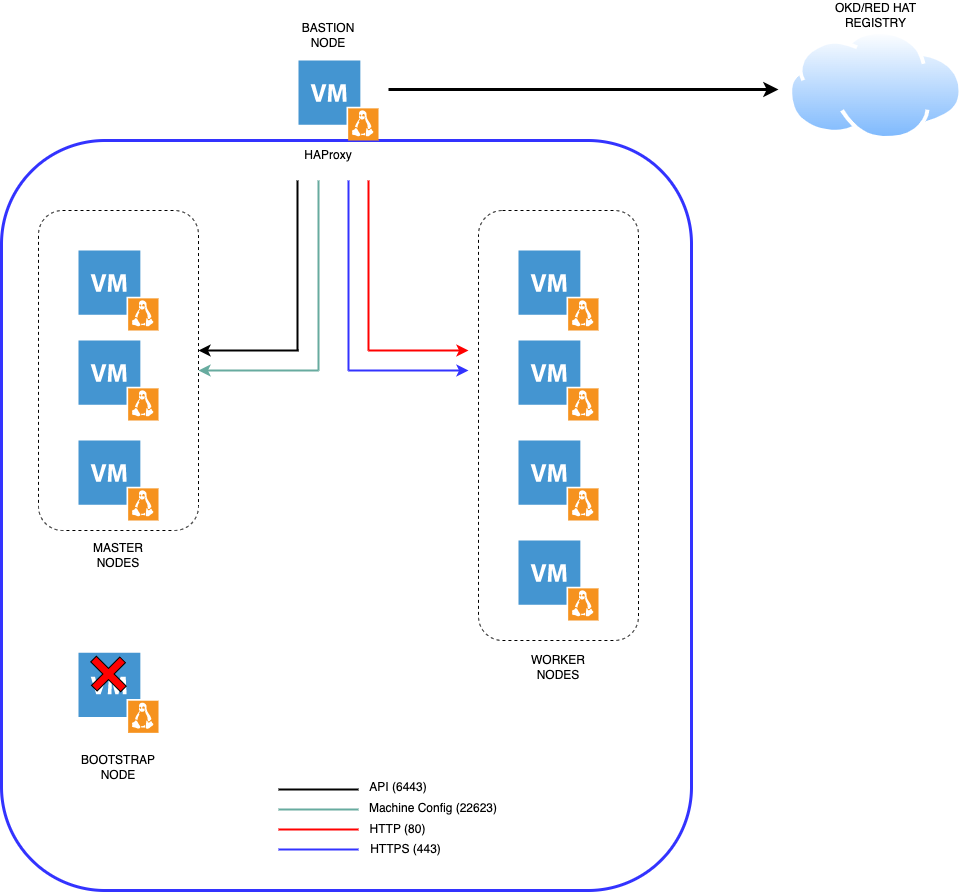

The diagram above was exported from draw.io. Its source (the exported page's mxGraphModel, read from the mxfile embedded in the PNG):
<mxGraphModel dx="1588" dy="844" grid="1" gridSize="10" guides="1" tooltips="1" connect="1" arrows="1" fold="1" page="1" pageScale="1" pageWidth="850" pageHeight="1100" math="0" shadow="0">
  <root>
    <mxCell id="0" />
    <mxCell id="1" parent="0" />
    <mxCell id="ocnezMj7EFNMbFBXgrNi-2" value="" style="rounded=1;whiteSpace=wrap;html=1;fillColor=none;strokeWidth=3;strokeColor=#3333FF;" vertex="1" parent="1">
      <mxGeometry x="123" y="170" width="690" height="750" as="geometry" />
    </mxCell>
    <mxCell id="EEyKJTvmLKPxXE-Q-vwc-7" value="" style="rounded=1;whiteSpace=wrap;html=1;fillColor=none;dashed=1;" parent="1" vertex="1">
      <mxGeometry x="160" y="240" width="160" height="320" as="geometry" />
    </mxCell>
    <mxCell id="EEyKJTvmLKPxXE-Q-vwc-5" value="" style="shadow=0;dashed=0;html=1;strokeColor=none;fillColor=#4495D1;labelPosition=center;verticalLabelPosition=bottom;verticalAlign=top;align=center;outlineConnect=0;shape=mxgraph.veeam.vm_linux;" parent="1" vertex="1">
      <mxGeometry x="200" y="370" width="80" height="80" as="geometry" />
    </mxCell>
    <mxCell id="EEyKJTvmLKPxXE-Q-vwc-4" value="" style="shadow=0;dashed=0;html=1;strokeColor=none;fillColor=#4495D1;labelPosition=center;verticalLabelPosition=bottom;verticalAlign=top;align=center;outlineConnect=0;shape=mxgraph.veeam.vm_linux;" parent="1" vertex="1">
      <mxGeometry x="200" y="280" width="80" height="80" as="geometry" />
    </mxCell>
    <mxCell id="EEyKJTvmLKPxXE-Q-vwc-6" value="" style="shadow=0;dashed=0;html=1;strokeColor=none;fillColor=#4495D1;labelPosition=center;verticalLabelPosition=bottom;verticalAlign=top;align=center;outlineConnect=0;shape=mxgraph.veeam.vm_linux;" parent="1" vertex="1">
      <mxGeometry x="200" y="470" width="80" height="80" as="geometry" />
    </mxCell>
    <mxCell id="EEyKJTvmLKPxXE-Q-vwc-8" value="" style="rounded=1;whiteSpace=wrap;html=1;fillColor=none;dashed=1;" parent="1" vertex="1">
      <mxGeometry x="600" y="240" width="160" height="430" as="geometry" />
    </mxCell>
    <mxCell id="EEyKJTvmLKPxXE-Q-vwc-9" value="" style="shadow=0;dashed=0;html=1;strokeColor=none;fillColor=#4495D1;labelPosition=center;verticalLabelPosition=bottom;verticalAlign=top;align=center;outlineConnect=0;shape=mxgraph.veeam.vm_linux;" parent="1" vertex="1">
      <mxGeometry x="640" y="370" width="80" height="80" as="geometry" />
    </mxCell>
    <mxCell id="EEyKJTvmLKPxXE-Q-vwc-10" value="" style="shadow=0;dashed=0;html=1;strokeColor=none;fillColor=#4495D1;labelPosition=center;verticalLabelPosition=bottom;verticalAlign=top;align=center;outlineConnect=0;shape=mxgraph.veeam.vm_linux;" parent="1" vertex="1">
      <mxGeometry x="640" y="280" width="80" height="80" as="geometry" />
    </mxCell>
    <mxCell id="EEyKJTvmLKPxXE-Q-vwc-11" value="" style="shadow=0;dashed=0;html=1;strokeColor=none;fillColor=#4495D1;labelPosition=center;verticalLabelPosition=bottom;verticalAlign=top;align=center;outlineConnect=0;shape=mxgraph.veeam.vm_linux;" parent="1" vertex="1">
      <mxGeometry x="640" y="470" width="80" height="80" as="geometry" />
    </mxCell>
    <mxCell id="EEyKJTvmLKPxXE-Q-vwc-12" value="" style="shadow=0;dashed=0;html=1;strokeColor=none;fillColor=#4495D1;labelPosition=center;verticalLabelPosition=bottom;verticalAlign=top;align=center;outlineConnect=0;shape=mxgraph.veeam.vm_linux;" parent="1" vertex="1">
      <mxGeometry x="420" y="90" width="80" height="80" as="geometry" />
    </mxCell>
    <mxCell id="EEyKJTvmLKPxXE-Q-vwc-15" value="" style="endArrow=classic;html=1;rounded=0;curved=1;strokeWidth=2;" parent="1" edge="1">
      <mxGeometry width="50" height="50" relative="1" as="geometry">
        <mxPoint x="420" y="380" as="sourcePoint" />
        <mxPoint x="320" y="380" as="targetPoint" />
      </mxGeometry>
    </mxCell>
    <mxCell id="EEyKJTvmLKPxXE-Q-vwc-16" value="" style="endArrow=none;html=1;rounded=0;curved=1;strokeWidth=2;" parent="1" edge="1">
      <mxGeometry width="50" height="50" relative="1" as="geometry">
        <mxPoint x="419" y="380" as="sourcePoint" />
        <mxPoint x="419" y="210" as="targetPoint" />
      </mxGeometry>
    </mxCell>
    <mxCell id="EEyKJTvmLKPxXE-Q-vwc-17" value="" style="endArrow=classic;html=1;rounded=0;curved=1;strokeColor=#67AB9F;strokeWidth=2;" parent="1" edge="1">
      <mxGeometry width="50" height="50" relative="1" as="geometry">
        <mxPoint x="440" y="400" as="sourcePoint" />
        <mxPoint x="320" y="400" as="targetPoint" />
      </mxGeometry>
    </mxCell>
    <mxCell id="EEyKJTvmLKPxXE-Q-vwc-18" value="" style="endArrow=none;html=1;rounded=0;curved=1;strokeColor=#67AB9F;strokeWidth=2;" parent="1" edge="1">
      <mxGeometry width="50" height="50" relative="1" as="geometry">
        <mxPoint x="440" y="400" as="sourcePoint" />
        <mxPoint x="440" y="210" as="targetPoint" />
        <Array as="points">
          <mxPoint x="440" y="310" />
        </Array>
      </mxGeometry>
    </mxCell>
    <mxCell id="EEyKJTvmLKPxXE-Q-vwc-19" value="" style="endArrow=classic;html=1;rounded=0;strokeColor=#3333FF;curved=1;strokeWidth=2;" parent="1" edge="1">
      <mxGeometry width="50" height="50" relative="1" as="geometry">
        <mxPoint x="470" y="400" as="sourcePoint" />
        <mxPoint x="590" y="400" as="targetPoint" />
      </mxGeometry>
    </mxCell>
    <mxCell id="EEyKJTvmLKPxXE-Q-vwc-20" value="" style="endArrow=none;html=1;rounded=0;curved=1;strokeColor=#3333FF;strokeWidth=2;" parent="1" edge="1">
      <mxGeometry width="50" height="50" relative="1" as="geometry">
        <mxPoint x="470" y="400" as="sourcePoint" />
        <mxPoint x="470" y="210" as="targetPoint" />
        <Array as="points">
          <mxPoint x="470" y="310" />
        </Array>
      </mxGeometry>
    </mxCell>
    <mxCell id="EEyKJTvmLKPxXE-Q-vwc-21" value="" style="endArrow=classic;html=1;rounded=0;strokeColor=#FF0000;curved=1;strokeWidth=2;" parent="1" edge="1">
      <mxGeometry width="50" height="50" relative="1" as="geometry">
        <mxPoint x="490" y="380" as="sourcePoint" />
        <mxPoint x="590" y="380" as="targetPoint" />
      </mxGeometry>
    </mxCell>
    <mxCell id="EEyKJTvmLKPxXE-Q-vwc-22" value="" style="endArrow=none;html=1;rounded=0;curved=1;strokeColor=#FF0000;strokeWidth=2;" parent="1" edge="1">
      <mxGeometry width="50" height="50" relative="1" as="geometry">
        <mxPoint x="490" y="380" as="sourcePoint" />
        <mxPoint x="490" y="210" as="targetPoint" />
        <Array as="points">
          <mxPoint x="490" y="320" />
        </Array>
      </mxGeometry>
    </mxCell>
    <mxCell id="EEyKJTvmLKPxXE-Q-vwc-23" value="HAProxy" style="text;html=1;strokeColor=none;fillColor=none;align=center;verticalAlign=middle;whiteSpace=wrap;rounded=0;dashed=1;" parent="1" vertex="1">
      <mxGeometry x="420" y="170" width="60" height="30" as="geometry" />
    </mxCell>
    <mxCell id="EEyKJTvmLKPxXE-Q-vwc-24" value="MASTER NODES" style="text;html=1;strokeColor=none;fillColor=none;align=center;verticalAlign=middle;whiteSpace=wrap;rounded=0;dashed=1;" parent="1" vertex="1">
      <mxGeometry x="210" y="570" width="60" height="30" as="geometry" />
    </mxCell>
    <mxCell id="EEyKJTvmLKPxXE-Q-vwc-26" value="WORKER NODES" style="text;html=1;strokeColor=none;fillColor=none;align=center;verticalAlign=middle;whiteSpace=wrap;rounded=0;dashed=1;" parent="1" vertex="1">
      <mxGeometry x="650" y="682.34" width="60" height="30" as="geometry" />
    </mxCell>
    <mxCell id="EEyKJTvmLKPxXE-Q-vwc-27" value="" style="shadow=0;dashed=0;html=1;strokeColor=none;fillColor=#4495D1;labelPosition=center;verticalLabelPosition=bottom;verticalAlign=top;align=center;outlineConnect=0;shape=mxgraph.veeam.vm_linux;" parent="1" vertex="1">
      <mxGeometry x="200" y="682.34" width="80" height="80" as="geometry" />
    </mxCell>
    <mxCell id="EEyKJTvmLKPxXE-Q-vwc-29" value="BOOTSTRAP NODE" style="text;html=1;strokeColor=none;fillColor=none;align=center;verticalAlign=middle;whiteSpace=wrap;rounded=0;dashed=1;" parent="1" vertex="1">
      <mxGeometry x="210" y="782.34" width="60" height="30" as="geometry" />
    </mxCell>
    <mxCell id="EEyKJTvmLKPxXE-Q-vwc-30" value="BASTION NODE" style="text;html=1;strokeColor=none;fillColor=none;align=center;verticalAlign=middle;whiteSpace=wrap;rounded=0;dashed=1;" parent="1" vertex="1">
      <mxGeometry x="420" y="50" width="60" height="30" as="geometry" />
    </mxCell>
    <mxCell id="EEyKJTvmLKPxXE-Q-vwc-31" value="" style="endArrow=none;html=1;rounded=0;curved=1;strokeWidth=2;" parent="1" edge="1">
      <mxGeometry width="50" height="50" relative="1" as="geometry">
        <mxPoint x="400" y="819" as="sourcePoint" />
        <mxPoint x="480" y="819" as="targetPoint" />
      </mxGeometry>
    </mxCell>
    <mxCell id="EEyKJTvmLKPxXE-Q-vwc-32" value="" style="endArrow=none;html=1;rounded=0;curved=1;strokeWidth=2;strokeColor=#67AB9F;" parent="1" edge="1">
      <mxGeometry width="50" height="50" relative="1" as="geometry">
        <mxPoint x="400" y="839" as="sourcePoint" />
        <mxPoint x="480" y="839" as="targetPoint" />
      </mxGeometry>
    </mxCell>
    <mxCell id="EEyKJTvmLKPxXE-Q-vwc-33" value="" style="endArrow=none;html=1;rounded=0;curved=1;strokeWidth=2;strokeColor=#FF0000;" parent="1" edge="1">
      <mxGeometry width="50" height="50" relative="1" as="geometry">
        <mxPoint x="400" y="859" as="sourcePoint" />
        <mxPoint x="480" y="859" as="targetPoint" />
      </mxGeometry>
    </mxCell>
    <mxCell id="EEyKJTvmLKPxXE-Q-vwc-34" value="" style="endArrow=none;html=1;rounded=0;curved=1;strokeWidth=2;strokeColor=#3333FF;" parent="1" edge="1">
      <mxGeometry width="50" height="50" relative="1" as="geometry">
        <mxPoint x="400" y="879" as="sourcePoint" />
        <mxPoint x="480" y="879" as="targetPoint" />
      </mxGeometry>
    </mxCell>
    <mxCell id="EEyKJTvmLKPxXE-Q-vwc-35" value="API (6443)" style="text;html=1;strokeColor=none;fillColor=none;align=center;verticalAlign=middle;whiteSpace=wrap;rounded=0;dashed=1;" parent="1" vertex="1">
      <mxGeometry x="490" y="802" width="60" height="30" as="geometry" />
    </mxCell>
    <mxCell id="EEyKJTvmLKPxXE-Q-vwc-36" value="Machine Config (22623)" style="text;html=1;strokeColor=none;fillColor=none;align=center;verticalAlign=middle;whiteSpace=wrap;rounded=0;dashed=1;" parent="1" vertex="1">
      <mxGeometry x="480" y="823" width="150" height="30" as="geometry" />
    </mxCell>
    <mxCell id="EEyKJTvmLKPxXE-Q-vwc-37" value="HTTP (80)" style="text;html=1;strokeColor=none;fillColor=none;align=center;verticalAlign=middle;whiteSpace=wrap;rounded=0;dashed=1;" parent="1" vertex="1">
      <mxGeometry x="466.5" y="844" width="105" height="30" as="geometry" />
    </mxCell>
    <mxCell id="EEyKJTvmLKPxXE-Q-vwc-38" value="HTTPS (443)" style="text;html=1;strokeColor=none;fillColor=none;align=center;verticalAlign=middle;whiteSpace=wrap;rounded=0;dashed=1;" parent="1" vertex="1">
      <mxGeometry x="474.5" y="864" width="105" height="30" as="geometry" />
    </mxCell>
    <mxCell id="EEyKJTvmLKPxXE-Q-vwc-39" value="" style="shape=cross;whiteSpace=wrap;html=1;fillColor=#FF0000;rotation=-45;" parent="1" vertex="1">
      <mxGeometry x="210" y="682.34" width="40" height="42.34" as="geometry" />
    </mxCell>
    <mxCell id="EEyKJTvmLKPxXE-Q-vwc-40" value="" style="shadow=0;dashed=0;html=1;strokeColor=none;fillColor=#4495D1;labelPosition=center;verticalLabelPosition=bottom;verticalAlign=top;align=center;outlineConnect=0;shape=mxgraph.veeam.vm_linux;" parent="1" vertex="1">
      <mxGeometry x="640" y="570" width="80" height="80" as="geometry" />
    </mxCell>
    <mxCell id="ocnezMj7EFNMbFBXgrNi-1" value="" style="aspect=fixed;perimeter=ellipsePerimeter;html=1;align=center;shadow=0;dashed=0;spacingTop=3;image;image=img/lib/active_directory/internet_cloud.svg;imageBackground=none;imageBorder=none;" vertex="1" parent="1">
      <mxGeometry x="910" y="60" width="174.61" height="110" as="geometry" />
    </mxCell>
    <mxCell id="ocnezMj7EFNMbFBXgrNi-3" value="" style="endArrow=classic;html=1;rounded=0;strokeWidth=3;" edge="1" parent="1">
      <mxGeometry width="50" height="50" relative="1" as="geometry">
        <mxPoint x="510" y="119" as="sourcePoint" />
        <mxPoint x="900" y="119" as="targetPoint" />
      </mxGeometry>
    </mxCell>
    <mxCell id="ocnezMj7EFNMbFBXgrNi-5" value="OKD/RED HAT&lt;br&gt;REGISTRY" style="text;html=1;strokeColor=none;fillColor=none;align=center;verticalAlign=middle;whiteSpace=wrap;rounded=0;" vertex="1" parent="1">
      <mxGeometry x="940.96" y="30" width="112.69" height="30" as="geometry" />
    </mxCell>
  </root>
</mxGraphModel>